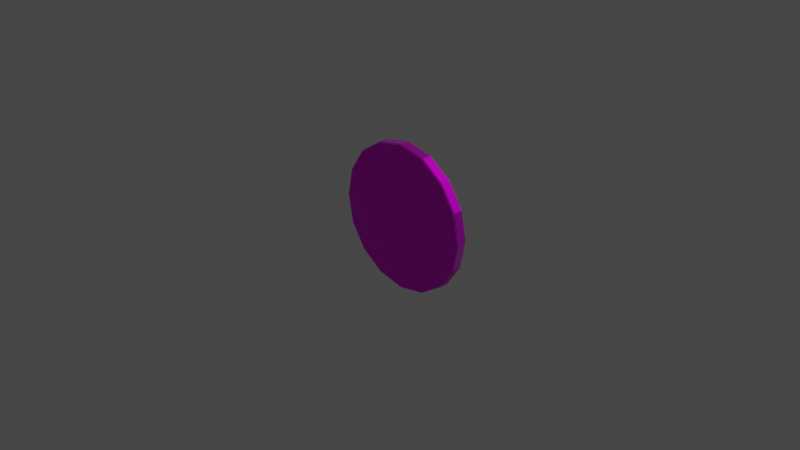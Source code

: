 # Source: coin.blend  (saved by Blender 3.6.13; exported with 4.5.12 LTS)
import bpy
from mathutils import Matrix  # noqa: F401  (used for matrix-valued properties, if any)

bpy.ops.wm.read_factory_settings(use_empty=True)
scene = bpy.context.scene
scene.name = 'Scene'

# ---- collections
col_collection = bpy.data.collections.new('Collection'); scene.collection.children.link(col_collection)
col_export = bpy.data.collections.new('Export'); scene.collection.children.link(col_export)

# ---- images (referenced by path relative to the original .blend; pixels are not part of the script)
import os
ASSET_DIR = os.environ.get("B2B_ASSET_DIR", "")  # directory of the original .blend (textures are referenced by path, not embedded)
HERE = os.path.dirname(os.path.abspath(__file__))  # packed textures are extracted next to this script under _unpacked/

def load_image(name, relpath, width, height, colorspace="sRGB"):
    """Load a texture the original file referenced (path relative to the .blend, or extracted next to this script)."""
    p = next((c for c in (os.path.join(HERE, relpath), os.path.join(ASSET_DIR, relpath)) if relpath and os.path.exists(c)), "")
    if p:
        img = bpy.data.images.load(p, check_existing=True)
        img.name = name
    else:  # same state as the original file: an image datablock whose file is absent (Cycles renders it pink)
        img = bpy.data.images.new(name, width, height)
        img.source = "FILE"
        img.filepath = "//" + (relpath or name)
    img.colorspace_settings.name = colorspace
    return img
img_katie_harp_em96edrjpd8_unsplash_jpg = load_image('katie-harp-Em96eDRJPD8-unsplash.jpg', 'katie-harp-Em96eDRJPD8-unsplash.jpg', 1024, 1024, 'sRGB')

# ---- materials (node trees are filled in below, after node groups)
mat_coin = bpy.data.materials.new('Coin')
mat_coin.use_transparent_shadow = False

# ---- material node trees
mat_coin.use_nodes = True; mat_coin.node_tree.nodes.clear()
_N = mat_coin.node_tree.nodes; _L = mat_coin.node_tree.links
n0 = _N.new('ShaderNodeBsdfPrincipled'); n0.name = 'Principled BSDF'; n0.location = (10, 300)
n0.distribution = 'GGX'
n0.subsurface_method = 'RANDOM_WALK_SKIN'
n0.inputs[1].default_value = 1.0
n0.inputs[3].default_value = 1.45
n0.inputs[13].default_value = 0.5997
n0.inputs[24].default_value = 0.09668
n1 = _N.new('ShaderNodeOutputMaterial'); n1.name = 'Material Output'; n1.location = (300, 300)
n2 = _N.new('ShaderNodeTexImage'); n2.name = 'Image Texture.001'; n2.location = (-324, 283)
n2.image = img_katie_harp_em96edrjpd8_unsplash_jpg
_L.new(n0.outputs[0], n1.inputs[0])
_L.new(n2.outputs[0], n0.inputs[0])
n1.is_active_output = True

# ---- world
world_world = bpy.data.worlds.new('World'); scene.world = world_world
world_world.use_nodes = True; world_world.node_tree.nodes.clear()
_N = world_world.node_tree.nodes; _L = world_world.node_tree.links
n0 = _N.new('ShaderNodeOutputWorld'); n0.name = 'World Output'; n0.location = (300, 300)
n1 = _N.new('ShaderNodeBackground'); n1.name = 'Background'; n1.location = (10, 300)
n1.inputs[0].default_value = (0.05088, 0.05088, 0.05088, 1.0)
_L.new(n1.outputs[0], n0.inputs[0])
n0.is_active_output = True
world_world.color = (0.05088, 0.05088, 0.05088)
world_world.use_sun_shadow = False
world_world.sun_shadow_jitter_overblur = 0.0

# ---- cameras
cam_camera = bpy.data.cameras.new('Camera')
cam_camera.clip_end = 100.0
cam_camera.ortho_scale = 7.314

# ---- lights
light_light = bpy.data.lights.new('Light', 'POINT')
light_light.transmission_factor = 0.0
light_light.energy = 1000.0
light_light.shadow_soft_size = 0.1
light_light.shadow_maximum_resolution = 0.006
light_light.use_absolute_resolution = True

# ---- meshes
me_circle_001 = bpy.data.meshes.new('Circle.001')
me_circle_001.from_pydata([(1.426e-09, 0.8086, 0.02714), (1.397e-09, 0.7957, 0.01447), (-0.3021, 0.7356, 0.01447), (-0.3094, 0.747, 0.02714), (-0.5666, 0.5588, 0.01447), (-0.5717, 0.5717, 0.02714), (-0.7345, 0.3074, 0.01447), (-0.747, 0.3094, 0.02714), (-0.7957, 0.0, 0.01447), (-0.8086, 2.265e-11, 0.02714), (-0.7351, -0.3045, 0.01447), (-0.747, -0.3094, 0.02714), (-0.5626, -0.5626, 0.01447), (-0.5717, -0.5717, 0.02714), (-0.3045, -0.7351, 0.01447), (-0.3094, -0.747, 0.02714), (1.397e-09, -0.7957, 0.01447), (1.426e-09, -0.8086, 0.02714), (0.3045, -0.7351, 0.01447), (0.3094, -0.747, 0.02714), (0.5626, -0.5626, 0.01447), (0.5717, -0.5717, 0.02714), (0.7351, -0.3045, 0.01447), (0.747, -0.3094, 0.02714), (0.7944, -0.006309, 0.01447), (0.8086, 2.265e-11, 0.02714), (0.7287, 0.3236, 0.01447), (0.747, 0.3094, 0.02714), (0.5736, 0.5553, 0.01447), (0.5717, 0.5717, 0.02714), (0.3045, 0.7351, 0.01447), (0.3094, 0.747, 0.02714), (1.397e-09, 0.7963, 0.1367), (1.426e-09, 0.8086, 0.1246), (-0.3094, 0.747, 0.1246), (-0.3047, 0.7357, 0.1367), (-0.5717, 0.5717, 0.1246), (-0.5631, 0.5631, 0.1367), (-0.747, 0.3094, 0.1246), (-0.7357, 0.3047, 0.1367), (-0.8086, 2.265e-11, 0.1246), (-0.7963, 0.0, 0.1367), (-0.747, -0.3094, 0.1246), (-0.7357, -0.3047, 0.1367), (-0.5717, -0.5717, 0.1246), (-0.5631, -0.5631, 0.1367), (-0.3094, -0.747, 0.1246), (-0.3047, -0.7357, 0.1367), (1.426e-09, -0.8086, 0.1246), (1.397e-09, -0.7963, 0.1367), (0.3094, -0.747, 0.1246), (0.3047, -0.7357, 0.1367), (0.5717, -0.5717, 0.1246), (0.5631, -0.5631, 0.1367), (0.747, -0.3094, 0.1246), (0.7357, -0.3047, 0.1367), (0.8086, 2.265e-11, 0.1246), (0.7963, 0.0, 0.1367), (0.747, 0.3094, 0.1246), (0.7357, 0.3047, 0.1367), (0.5717, 0.5717, 0.1246), (0.5631, 0.5631, 0.1367), (0.3094, 0.747, 0.1246), (0.3047, 0.7357, 0.1367)], [], [(3, 5, 36, 34), (31, 0, 33, 62), (27, 29, 60, 58), (13, 15, 46, 44), (29, 31, 62, 60), (15, 17, 48, 46), (17, 19, 50, 48), (19, 21, 52, 50), (1, 30, 28, 26, 24, 22, 20, 18, 16, 14, 12, 10, 8, 6, 4, 2), (5, 7, 38, 36), (21, 23, 54, 52), (23, 25, 56, 54), (9, 11, 42, 40), (25, 27, 58, 56), (11, 13, 44, 42), (7, 9, 40, 38), (3, 0, 1, 2), (5, 3, 2, 4), (7, 5, 4, 6), (9, 7, 6, 8), (11, 9, 8, 10), (13, 11, 10, 12), (15, 13, 12, 14), (17, 15, 14, 16), (19, 17, 16, 18), (21, 19, 18, 20), (23, 21, 20, 22), (25, 23, 22, 24), (27, 25, 24, 26), (29, 27, 26, 28), (31, 29, 28, 30), (0, 31, 30, 1), (35, 37, 39, 41, 43, 45, 47, 49, 51, 53, 55, 57, 59, 61, 63, 32), (35, 32, 33, 34), (37, 35, 34, 36), (39, 37, 36, 38), (41, 39, 38, 40), (43, 41, 40, 42), (45, 43, 42, 44), (47, 45, 44, 46), (49, 47, 46, 48), (51, 49, 48, 50), (53, 51, 50, 52), (55, 53, 52, 54), (57, 55, 54, 56), (59, 57, 56, 58), (61, 59, 58, 60), (63, 61, 60, 62), (32, 63, 62, 33), (0, 3, 34, 33)])
_uv = me_circle_001.uv_layers.new(name='UVMap')
_uv.uv.foreach_set('vector', [0.8301, 0.3154, 0.8301, 0.5087, 0.8125, 0.5087, 0.8125, 0.3154, 0.8301, 0.0001902, 0.8301, 0.1369, 0.8125, 0.1369, 0.8125, 0.0001902, 0.7655, 0.3725, 0.7644, 0.5511, 0.7469, 0.5505, 0.7479, 0.372, 0.7877, 0.5506, 0.7877, 0.6872, 0.7702, 0.6872, 0.7702, 0.5506, 0.7644, 0.5511, 0.7636, 0.6877, 0.7461, 0.6872, 0.7469, 0.5505, 0.81, 0.0001902, 0.81, 0.1788, 0.7924, 0.1788, 0.7924, 0.0001902, 0.81, 0.1788, 0.81, 0.372, 0.7924, 0.372, 0.7924, 0.1788, 0.81, 0.372, 0.81, 0.5506, 0.7924, 0.5506, 0.7924, 0.372, 0.4541, 0.5338, 0.4325, 0.7154, 0.3908, 0.8693, 0.3439, 0.9511, 0.2827, 0.9734, 0.2315, 0.9214, 0.1916, 0.8029, 0.1699, 0.6369, 0.1699, 0.4487, 0.1916, 0.2671, 0.2315, 0.1195, 0.2838, 0.02855, 0.3403, 0.008035, 0.393, 0.06158, 0.432, 0.177, 0.4541, 0.3471, 0.8301, 0.5087, 0.8301, 0.6872, 0.8125, 0.6872, 0.8125, 0.5087, 0.81, 0.5506, 0.81, 0.6872, 0.7924, 0.6872, 0.7924, 0.5506, 0.7677, 0.0007261, 0.7667, 0.1793, 0.7491, 0.1787, 0.7502, 0.0001901, 0.7877, 0.1788, 0.7877, 0.372, 0.7702, 0.372, 0.7702, 0.1788, 0.7667, 0.1793, 0.7655, 0.3725, 0.7479, 0.372, 0.7491, 0.1787, 0.7877, 0.372, 0.7877, 0.5506, 0.7702, 0.5506, 0.7702, 0.372, 0.7877, 0.0001901, 0.7877, 0.1788, 0.7702, 0.1788, 0.7702, 0.0001901, 0.4565, 0.3432, 0.4565, 0.5345, 0.4541, 0.5338, 0.4541, 0.3471, 0.4345, 0.1746, 0.4565, 0.3432, 0.4541, 0.3471, 0.432, 0.177, 0.8301, 0.6872, 0.8301, 0.5087, 0.8324, 0.5105, 0.8324, 0.6816, 0.3408, 0.0001902, 0.3938, 0.0541, 0.393, 0.06158, 0.3403, 0.008035, 0.7877, 0.372, 0.7877, 0.1788, 0.79, 0.1803, 0.79, 0.3705, 0.2302, 0.1135, 0.2833, 0.02104, 0.2838, 0.02855, 0.2315, 0.1195, 0.1896, 0.2634, 0.2302, 0.1135, 0.2315, 0.1195, 0.1916, 0.2671, 0.1676, 0.4481, 0.1896, 0.2634, 0.1916, 0.2671, 0.1699, 0.4487, 0.81, 0.372, 0.81, 0.1788, 0.8123, 0.1803, 0.8123, 0.3705, 0.1896, 0.8079, 0.1676, 0.6393, 0.1699, 0.6369, 0.1916, 0.8029, 0.2302, 0.9284, 0.1896, 0.8079, 0.1916, 0.8029, 0.2315, 0.9214, 0.2833, 0.9823, 0.2302, 0.9284, 0.2315, 0.9214, 0.2827, 0.9734, 0.3408, 0.9615, 0.2833, 0.9823, 0.2827, 0.9734, 0.3439, 0.9511, 0.7644, 0.5511, 0.7655, 0.3725, 0.7677, 0.3833, 0.7668, 0.541, 0.4345, 0.7191, 0.3938, 0.869, 0.3908, 0.8693, 0.4325, 0.7154, 0.4565, 0.5345, 0.4345, 0.7191, 0.4325, 0.7154, 0.4541, 0.5338, 0.7217, 0.7156, 0.6817, 0.8633, 0.6294, 0.9543, 0.5728, 0.9749, 0.5206, 0.9218, 0.4805, 0.8031, 0.4589, 0.637, 0.4589, 0.4487, 0.4805, 0.2669, 0.5206, 0.1192, 0.5728, 0.02819, 0.6294, 0.007653, 0.6817, 0.06074, 0.7217, 0.1794, 0.7433, 0.3455, 0.7433, 0.5338, 0.7217, 0.7156, 0.7433, 0.5338, 0.7455, 0.5345, 0.7235, 0.7191, 0.6817, 0.8633, 0.7217, 0.7156, 0.7235, 0.7191, 0.6829, 0.869, 0.6294, 0.9543, 0.6817, 0.8633, 0.6829, 0.869, 0.6298, 0.9615, 0.5728, 0.9749, 0.6294, 0.9543, 0.6298, 0.9615, 0.5724, 0.9823, 0.768, 0.3706, 0.768, 0.1802, 0.7702, 0.1788, 0.7702, 0.372, 0.4805, 0.8031, 0.5206, 0.9218, 0.5193, 0.9284, 0.4787, 0.8079, 0.4589, 0.637, 0.4805, 0.8031, 0.4787, 0.8079, 0.4567, 0.6393, 0.4589, 0.4487, 0.4589, 0.637, 0.4567, 0.6393, 0.4567, 0.4481, 0.7903, 0.3706, 0.7903, 0.1802, 0.7924, 0.1788, 0.7924, 0.372, 0.5206, 0.1192, 0.4805, 0.2669, 0.4787, 0.2634, 0.5193, 0.1135, 0.5728, 0.02819, 0.5206, 0.1192, 0.5193, 0.1135, 0.5724, 0.02104, 0.6294, 0.007653, 0.5728, 0.02819, 0.5724, 0.02104, 0.6298, 0.0001902, 0.7458, 0.3705, 0.7469, 0.1801, 0.7491, 0.1787, 0.7479, 0.372, 0.7217, 0.1794, 0.6817, 0.06074, 0.6829, 0.0541, 0.7235, 0.1746, 0.7433, 0.3455, 0.7217, 0.1794, 0.7235, 0.1746, 0.7455, 0.3432, 0.7433, 0.5338, 0.7433, 0.3455, 0.7455, 0.3432, 0.7455, 0.5345, 0.8301, 0.1369, 0.8301, 0.3154, 0.8125, 0.3154, 0.8125, 0.1369])
me_circle_001.materials.append(mat_coin)
me_circle_001.update()

# ---- objects
ob_light = bpy.data.objects.new('Light', light_light)
ob_camera = bpy.data.objects.new('Camera', cam_camera)
ob_circle = bpy.data.objects.new('Circle', me_circle_001)

# ---- transforms, parenting, visibility, modifiers, constraints
ob_light.location = (4.076, 1.005, 5.904)
ob_light.rotation_euler = (0.6503, 0.05522, 1.866)
ob_light.lock_rotations_4d = False
ob_light.empty_display_type = 'ARROWS'
ob_light.color = (0.0, 0.0, 0.0, 0.0)
ob_light.lineart.crease_threshold = 0.0
ob_camera.location = (7.359, -6.926, 4.958)
ob_camera.rotation_euler = (1.109, 0.0, 0.8149)
ob_camera.lock_rotations_4d = False
ob_camera.empty_display_type = 'ARROWS'
ob_camera.color = (0.0, 0.0, 0.0, 0.0)
ob_camera.display_type = 'WIRE'
ob_camera.lineart.crease_threshold = 0.0
ob_circle.location = (0.0, 0.0, 0.0)
ob_circle.rotation_euler = (-1.571, -2.22e-16, 2.22e-16)

# ---- collection membership
col_collection.objects.link(ob_light)
col_collection.objects.link(ob_camera)
col_collection.objects.link(ob_circle)

# ---- scene / render settings (as saved in the file)
scene.camera = ob_camera
scene.frame_start = 1; scene.frame_end = 250; scene.frame_set(1)
scene.render.engine = 'BLENDER_EEVEE_NEXT'
scene.cycles.sampling_pattern = 'TABULATED_SOBOL'
scene.view_settings.view_transform = 'Filmic'
bpy.context.view_layer.update()
